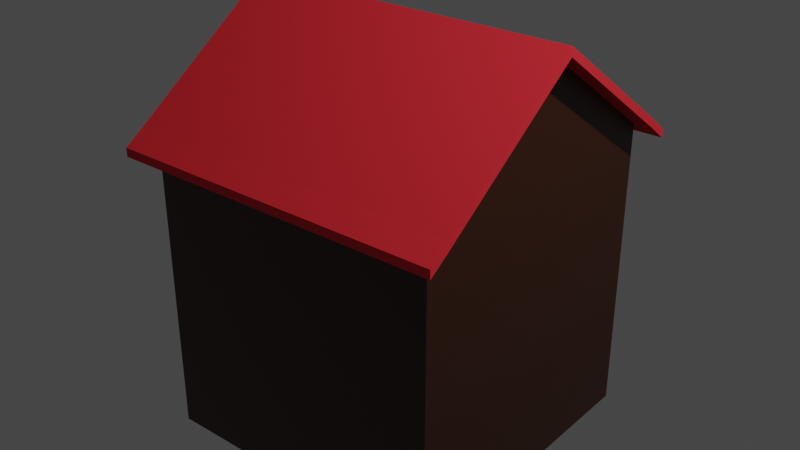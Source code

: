 # Source: kuca.blend  (saved by Blender 2.82.7; exported with 4.5.12 LTS)
import bpy
from mathutils import Matrix  # noqa: F401  (used for matrix-valued properties, if any)

bpy.ops.wm.read_factory_settings(use_empty=True)
scene = bpy.context.scene
scene.name = 'Scene'

# ---- collections
col_collection = bpy.data.collections.new('Collection'); scene.collection.children.link(col_collection)

# ---- materials (node trees are filled in below, after node groups)
mat_material_003 = bpy.data.materials.new('Material.003')
mat_material_003.use_transparent_shadow = False
mat_material_004 = bpy.data.materials.new('Material.004')
mat_material_004.use_transparent_shadow = False
mat_material_002 = bpy.data.materials.new('Material.002')
mat_material_002.alpha_threshold = 0.0
mat_material_002.use_transparent_shadow = False
mat_material_002.line_color = (0.0, 0.0, 0.0, 1.0)
mat_material = bpy.data.materials.new('Material')
mat_material.alpha_threshold = 0.0
mat_material.use_transparent_shadow = False
mat_material.line_color = (0.0, 0.0, 0.0, 1.0)

# ---- material node trees
mat_material_003.use_nodes = True; mat_material_003.node_tree.nodes.clear()
_N = mat_material_003.node_tree.nodes; _L = mat_material_003.node_tree.links
n0 = _N.new('ShaderNodeOutputMaterial'); n0.name = 'Material Output'; n0.location = (300, 300)
n1 = _N.new('ShaderNodeBsdfPrincipled'); n1.name = 'Principled BSDF'; n1.location = (10, 300)
n1.distribution = 'GGX'
n1.subsurface_method = 'BURLEY'
n1.inputs[0].default_value = (0.257, 0.257, 0.257, 1.0)
n1.inputs[3].default_value = 1.45
n1.inputs[27].default_value = (0.0, 0.0, 0.0, 1.0)
n1.inputs[28].default_value = 1.0
_L.new(n1.outputs[0], n0.inputs[0])
n0.is_active_output = True
mat_material_004.use_nodes = True; mat_material_004.node_tree.nodes.clear()
_N = mat_material_004.node_tree.nodes; _L = mat_material_004.node_tree.links
n0 = _N.new('ShaderNodeOutputMaterial'); n0.name = 'Material Output'; n0.location = (300, 300)
n1 = _N.new('ShaderNodeBsdfPrincipled'); n1.name = 'Principled BSDF'; n1.location = (10, 300)
n1.distribution = 'GGX'
n1.subsurface_method = 'BURLEY'
n1.inputs[0].default_value = (0.3122, 0.4042, 0.463, 1.0)
n1.inputs[3].default_value = 1.45
n1.inputs[27].default_value = (0.0, 0.0, 0.0, 1.0)
n1.inputs[28].default_value = 1.0
_L.new(n1.outputs[0], n0.inputs[0])
n0.is_active_output = True
mat_material_002.use_nodes = True; mat_material_002.node_tree.nodes.clear()
_N = mat_material_002.node_tree.nodes; _L = mat_material_002.node_tree.links
n0 = _N.new('ShaderNodeOutputMaterial'); n0.name = 'Material Output'; n0.location = (300, 300)
n1 = _N.new('ShaderNodeBsdfPrincipled'); n1.name = 'Principled BSDF'; n1.location = (10, 300)
n1.distribution = 'GGX'
n1.subsurface_method = 'BURLEY'
n1.inputs[0].default_value = (0.04178, 0.01071, 0.002629, 1.0)
n1.inputs[2].default_value = 0.4
n1.inputs[3].default_value = 1.45
n1.inputs[27].default_value = (0.0, 0.0, 0.0, 1.0)
n1.inputs[28].default_value = 1.0
_L.new(n1.outputs[0], n0.inputs[0])
n0.is_active_output = True
mat_material.use_nodes = True; mat_material.node_tree.nodes.clear()
_N = mat_material.node_tree.nodes; _L = mat_material.node_tree.links
n0 = _N.new('ShaderNodeOutputMaterial'); n0.name = 'Material Output'; n0.location = (300, 300)
n1 = _N.new('ShaderNodeBsdfPrincipled'); n1.name = 'Principled BSDF'; n1.location = (10, 300)
n1.distribution = 'GGX'
n1.subsurface_method = 'BURLEY'
n1.inputs[0].default_value = (0.8, 0.03461, 0.04856, 1.0)
n1.inputs[2].default_value = 0.2229
n1.inputs[3].default_value = 1.45
n1.inputs[13].default_value = 0.0
n1.inputs[27].default_value = (0.0, 0.0, 0.0, 1.0)
n1.inputs[28].default_value = 1.0
_L.new(n1.outputs[0], n0.inputs[0])
n0.is_active_output = True

# ---- world
world_world = bpy.data.worlds.new('World'); scene.world = world_world
world_world.use_nodes = True; world_world.node_tree.nodes.clear()
_N = world_world.node_tree.nodes; _L = world_world.node_tree.links
n0 = _N.new('ShaderNodeOutputWorld'); n0.name = 'World Output'; n0.location = (300, 300)
n1 = _N.new('ShaderNodeBackground'); n1.name = 'Background'; n1.location = (10, 300)
n1.inputs[0].default_value = (0.05088, 0.05088, 0.05088, 1.0)
_L.new(n1.outputs[0], n0.inputs[0])
n0.is_active_output = True
world_world.color = (0.05088, 0.05088, 0.05088)
world_world.use_sun_shadow = False
world_world.sun_shadow_jitter_overblur = 0.0

# ---- lights
light_light = bpy.data.lights.new('Light', 'POINT')
light_light.transmission_factor = 0.0
light_light.energy = 1000.0
light_light.shadow_soft_size = 0.1
light_light.shadow_maximum_resolution = 0.006
light_light.use_absolute_resolution = True

# ---- meshes
me_plane = bpy.data.meshes.new('Plane')
me_plane.from_pydata([(-1.0, -1.0, 0.0), (1.0, -1.0, 0.0), (-1.0, 1.0, 0.0), (1.0, 1.0, 0.0)], [], [(0, 1, 3, 2)])
_uv = me_plane.uv_layers.new(name='UVMap')
_uv.uv.foreach_set('vector', [0.0, 0.0, 1.0, 0.0, 1.0, 1.0, 0.0, 1.0])
me_plane.materials.append(mat_material_003)
me_plane.use_remesh_fix_poles = True
me_plane.use_remesh_preserve_attributes = False
me_plane.use_mirror_vertex_groups = False
me_plane.update()
me_plane_001 = bpy.data.meshes.new('Plane.001')
me_plane_001.from_pydata([(-1.0, -1.0, 0.0), (1.0, -1.0, 0.0), (-1.0, 1.0, 0.0), (1.0, 1.0, 0.0)], [], [(0, 1, 3, 2)])
_uv = me_plane_001.uv_layers.new(name='UVMap')
_uv.uv.foreach_set('vector', [0.0, 0.0, 1.0, 0.0, 1.0, 1.0, 0.0, 1.0])
me_plane_001.materials.append(mat_material_004)
me_plane_001.use_remesh_fix_poles = True
me_plane_001.use_remesh_preserve_attributes = False
me_plane_001.use_mirror_vertex_groups = False
me_plane_001.update()
me_plane_002 = bpy.data.meshes.new('Plane.002')
me_plane_002.from_pydata([(-1.0, -1.0, 0.0), (1.0, -1.0, 0.0), (-1.0, 1.0, 0.0), (1.0, 1.0, 0.0)], [], [(0, 1, 3, 2)])
_uv = me_plane_002.uv_layers.new(name='UVMap')
_uv.uv.foreach_set('vector', [0.0, 0.0, 1.0, 0.0, 1.0, 1.0, 0.0, 1.0])
me_plane_002.materials.append(mat_material_004)
me_plane_002.use_remesh_fix_poles = True
me_plane_002.use_remesh_preserve_attributes = False
me_plane_002.use_mirror_vertex_groups = False
me_plane_002.update()
me_plane_003 = bpy.data.meshes.new('Plane.003')
me_plane_003.from_pydata([(-1.0, -1.0, 0.0), (1.0, -1.0, 0.0), (-1.0, 1.0, 0.0), (1.0, 1.0, 0.0)], [], [(0, 1, 3, 2)])
_uv = me_plane_003.uv_layers.new(name='UVMap')
_uv.uv.foreach_set('vector', [0.0, 0.0, 1.0, 0.0, 1.0, 1.0, 0.0, 1.0])
me_plane_003.materials.append(mat_material_004)
me_plane_003.use_remesh_fix_poles = True
me_plane_003.use_remesh_preserve_attributes = False
me_plane_003.use_mirror_vertex_groups = False
me_plane_003.update()
me_cube = bpy.data.meshes.new('Cube')
me_cube.from_pydata([(1.0, 1.0, 1.0), (1.0, 1.0, -1.0), (1.0, -1.0, 1.0), (1.0, -1.0, -1.0), (-1.0, 1.0, 1.0), (-1.0, 1.0, -1.0), (-1.0, -1.0, 1.0), (-1.0, -1.0, -1.0), (-1.0, 0.0, -1.0), (1.0, 0.0, 1.705), (-1.0, 0.0, 1.705), (1.0, 0.0, -1.0), (1.0, -1.0, 1.0), (-1.0, -1.0, 1.0), (1.0, 0.0, 1.705), (-1.0, 0.0, 1.705), (-1.0, 0.0, 1.763), (-1.0, 1.0, 1.058), (1.0, 1.0, 1.058), (1.0, 0.0, 1.763), (1.0, -1.0, 1.058), (-1.0, -1.0, 1.058), (1.0, 0.0, 1.763), (-1.0, 0.0, 1.763), (-1.0, 0.0, 1.705), (-1.0, 1.0, 1.0), (1.0, 1.0, 1.0), (1.0, 0.0, 1.705), (-1.0, 0.0, 1.763), (1.0, -1.0, 1.0), (-1.0, -1.0, 1.0), (1.0, 0.0, 1.705), (-1.0, 0.0, 1.705), (-1.0, 0.0, 1.763), (-1.0, 1.0, 1.058), (1.0, 1.0, 1.058), (1.0, 0.0, 1.763), (1.0, -1.0, 1.058), (-1.0, -1.0, 1.058), (1.0, 0.0, 1.763), (-1.13, 0.0, 1.705), (-1.13, 1.0, 1.0), (-1.13, 0.0, 1.763), (-1.13, 0.0, 1.705), (-1.13, 0.0, 1.763), (-1.13, 1.0, 1.058), (1.13, 1.0, 1.0), (1.13, 0.0, 1.705), (1.13, 0.0, 1.705), (1.13, 1.0, 1.058), (1.13, 0.0, 1.763), (1.13, 0.0, 1.763), (-1.0, 1.0, 1.0), (1.0, 1.0, 1.0), (-1.0, 1.0, 1.058), (-1.0, 1.0, 1.058), (1.0, 1.0, 1.058), (1.0, 1.0, 1.0), (-1.13, 1.0, 1.058), (-1.0, 1.0, 1.0), (-1.13, 1.0, 1.0), (1.0, 1.0, 1.058), (1.13, 1.0, 1.058), (1.13, 1.0, 1.0), (-1.0, 1.13, 0.9029), (1.0, 1.13, 0.9029), (-1.0, 1.13, 0.9609), (-1.0, 1.13, 0.9609), (1.0, 1.13, 0.9609), (1.0, 1.13, 0.9029), (-1.0, 1.13, 0.9029), (1.0, 1.13, 0.9609)], [], [(2, 9, 14, 12), (3, 2, 6, 7), (8, 10, 4, 5), (8, 11, 3, 7), (11, 9, 2, 3), (5, 4, 0, 1), (1, 0, 9, 11), (5, 1, 11, 8), (7, 6, 10, 8), (45, 34, 55, 58), (23, 16, 28, 33), (10, 6, 13, 15), (15, 13, 30, 32), (6, 2, 12, 13), (19, 16, 23, 22), (19, 22, 39, 36), (12, 14, 31, 29), (16, 17, 34, 28), (9, 0, 26, 27), (13, 12, 29, 30), (36, 39, 51, 50), (31, 27, 47, 48), (4, 25, 59, 52), (18, 19, 36, 35), (4, 10, 24, 25), (14, 9, 27, 31), (20, 21, 38, 37), (26, 0, 53, 57), (22, 20, 37, 39), (49, 46, 63, 62), (21, 23, 33, 38), (10, 15, 32, 24), (40, 43, 44, 42), (24, 32, 43, 40), (33, 28, 42, 44), (48, 47, 50, 51), (35, 49, 62, 61), (17, 18, 56, 54), (25, 41, 60, 59), (41, 45, 58, 60), (34, 17, 54, 55), (46, 26, 57, 63), (18, 35, 61, 56), (0, 4, 52, 53), (66, 64, 70, 67), (65, 68, 71, 69), (57, 53, 65, 69), (56, 61, 71, 68), (52, 59, 70, 64), (55, 54, 66, 67)])
_uv = me_cube.uv_layers.new(name='UVMap')
_uv.uv.foreach_set('vector', [0.625, 0.75, 0.625, 0.625, 0.625, 0.625, 0.625, 0.75, 0.375, 0.75, 0.625, 0.75, 0.625, 1.0, 0.375, 1.0, 0.375, 0.125, 0.625, 0.125, 0.625, 0.25, 0.375, 0.25, 0.125, 0.625, 0.375, 0.625, 0.375, 0.75, 0.125, 0.75, 0.375, 0.625, 0.625, 0.625, 0.625, 0.75, 0.375, 0.75, 0.375, 0.25, 0.625, 0.25, 0.625, 0.5, 0.375, 0.5, 0.375, 0.5, 0.625, 0.5, 0.625, 0.625, 0.375, 0.625, 0.125, 0.5, 0.375, 0.5, 0.375, 0.625, 0.125, 0.625, 0.375, 0.0, 0.625, 0.0, 0.625, 0.125, 0.375, 0.125, 0.875, 0.5, 0.875, 0.5, 0.875, 0.5, 0.875, 0.5, 0.875, 0.625, 0.875, 0.625, 0.875, 0.625, 0.875, 0.625, 0.625, 0.125, 0.625, 0.0, 0.625, 0.0, 0.625, 0.125, 0.625, 0.125, 0.625, 0.0, 0.625, 0.0, 0.625, 0.125, 0.625, 1.0, 0.625, 0.75, 0.625, 0.75, 0.625, 1.0, 0.625, 0.625, 0.875, 0.625, 0.875, 0.625, 0.625, 0.625, 0.625, 0.625, 0.625, 0.625, 0.625, 0.625, 0.625, 0.625, 0.625, 0.75, 0.625, 0.625, 0.625, 0.625, 0.625, 0.75, 0.875, 0.625, 0.875, 0.5, 0.875, 0.5, 0.875, 0.625, 0.625, 0.625, 0.625, 0.5, 0.625, 0.5, 0.625, 0.625, 0.625, 1.0, 0.625, 0.75, 0.625, 0.75, 0.625, 1.0, 0.625, 0.625, 0.625, 0.625, 0.625, 0.625, 0.625, 0.625, 0.625, 0.625, 0.625, 0.625, 0.625, 0.625, 0.625, 0.625, 0.625, 0.25, 0.625, 0.25, 0.625, 0.25, 0.625, 0.25, 0.625, 0.5, 0.625, 0.625, 0.625, 0.625, 0.625, 0.5, 0.625, 0.25, 0.625, 0.125, 0.625, 0.125, 0.625, 0.25, 0.625, 0.625, 0.625, 0.625, 0.625, 0.625, 0.625, 0.625, 0.625, 0.75, 0.875, 0.75, 0.875, 0.75, 0.625, 0.75, 0.625, 0.5, 0.625, 0.5, 0.625, 0.5, 0.625, 0.5, 0.625, 0.625, 0.625, 0.75, 0.625, 0.75, 0.625, 0.625, 0.625, 0.5, 0.625, 0.5, 0.625, 0.5, 0.625, 0.5, 0.875, 0.75, 0.875, 0.625, 0.875, 0.625, 0.875, 0.75, 0.625, 0.125, 0.625, 0.125, 0.625, 0.125, 0.625, 0.125, 0.625, 0.125, 0.625, 0.125, 0.625, 0.125, 0.625, 0.125, 0.625, 0.125, 0.625, 0.125, 0.625, 0.125, 0.625, 0.125, 0.875, 0.625, 0.875, 0.625, 0.875, 0.625, 0.875, 0.625, 0.625, 0.625, 0.625, 0.625, 0.625, 0.625, 0.625, 0.625, 0.625, 0.5, 0.625, 0.5, 0.625, 0.5, 0.625, 0.5, 0.875, 0.5, 0.625, 0.5, 0.625, 0.5, 0.875, 0.5, 0.625, 0.25, 0.625, 0.25, 0.625, 0.25, 0.625, 0.25, 0.625, 0.25, 0.625, 0.25, 0.625, 0.25, 0.625, 0.25, 0.875, 0.5, 0.875, 0.5, 0.875, 0.5, 0.875, 0.5, 0.625, 0.5, 0.625, 0.5, 0.625, 0.5, 0.625, 0.5, 0.625, 0.5, 0.625, 0.5, 0.625, 0.5, 0.625, 0.5, 0.625, 0.5, 0.625, 0.25, 0.625, 0.25, 0.625, 0.5, 0.625, 0.25, 0.625, 0.25, 0.625, 0.25, 0.625, 0.25, 0.625, 0.5, 0.625, 0.5, 0.625, 0.5, 0.625, 0.5, 0.625, 0.5, 0.625, 0.5, 0.625, 0.5, 0.625, 0.5, 0.625, 0.5, 0.625, 0.5, 0.625, 0.5, 0.625, 0.5, 0.625, 0.25, 0.625, 0.25, 0.625, 0.25, 0.625, 0.25, 0.875, 0.5, 0.875, 0.5, 0.875, 0.5, 0.875, 0.5])
me_cube.materials.append(mat_material_002)
me_cube.use_remesh_preserve_volume = False
me_cube.use_remesh_preserve_attributes = False
me_cube.use_mirror_vertex_groups = False
me_cube.update()
me_cube_001 = bpy.data.meshes.new('Cube.001')
me_cube_001.from_pydata([(-1.0, 0.0, 1.763), (-1.0, 1.0, 1.058), (1.0, 1.0, 1.058), (1.0, 0.0, 1.763), (1.0, -1.0, 1.058), (-1.0, -1.0, 1.058), (1.0, 0.0, 1.763), (-1.0, 0.0, 1.763), (-1.0, 0.0, 1.705), (-1.0, 1.0, 1.0), (1.0, 1.0, 1.0), (1.0, 0.0, 1.705), (-1.0, 0.0, 1.763), (1.0, -1.0, 1.0), (-1.0, -1.0, 1.0), (1.0, 0.0, 1.705), (-1.0, 0.0, 1.705), (-1.0, 0.0, 1.763), (-1.0, 1.0, 1.058), (1.0, 1.0, 1.058), (1.0, 0.0, 1.763), (1.0, -1.0, 1.058), (-1.0, -1.0, 1.058), (1.0, 0.0, 1.763), (-1.13, 0.0, 1.705), (-1.13, 1.0, 1.0), (-1.13, 0.0, 1.763), (-1.13, -1.0, 1.0), (-1.13, 0.0, 1.705), (-1.13, 0.0, 1.763), (-1.13, 1.0, 1.058), (-1.13, -1.0, 1.058), (1.13, 1.0, 1.0), (1.13, 0.0, 1.705), (1.13, 0.0, 1.705), (1.13, -1.0, 1.0), (1.13, 1.0, 1.058), (1.13, 0.0, 1.763), (1.13, 0.0, 1.763), (1.13, -1.0, 1.058), (-1.0, 1.0, 1.0), (1.0, 1.0, 1.0), (-1.0, 1.0, 1.058), (-1.0, 1.0, 1.058), (1.0, 1.0, 1.058), (1.0, 1.0, 1.0), (-1.13, 1.0, 1.058), (-1.0, 1.0, 1.0), (-1.13, 1.0, 1.0), (1.0, 1.0, 1.058), (1.13, 1.0, 1.058), (1.13, 1.0, 1.0), (-1.0, 1.13, 0.9029), (1.0, 1.13, 0.9029), (-1.0, 1.13, 0.9609), (-1.0, 1.13, 0.9609), (1.0, 1.13, 0.9609), (1.0, 1.13, 0.9029), (-1.13, 1.13, 0.9609), (-1.0, 1.13, 0.9029), (-1.13, 1.13, 0.9029), (1.0, 1.13, 0.9609), (1.13, 1.13, 0.9609), (1.13, 1.13, 0.9029), (1.0, -1.14, 0.9059), (-1.0, -1.14, 0.9059), (1.0, -1.14, 0.9638), (-1.0, -1.14, 0.9638), (-1.13, -1.14, 0.9059), (-1.13, -1.14, 0.9638), (1.13, -1.14, 0.9638), (1.13, -1.14, 0.9059)], [], [(2, 1, 0, 3), (6, 7, 5, 4), (23, 21, 39, 38), (13, 35, 71, 64), (16, 14, 27, 28), (14, 13, 64, 65), (28, 27, 31, 29), (25, 24, 26, 30), (22, 17, 29, 31), (9, 8, 24, 25), (12, 18, 30, 26), (35, 34, 38, 39), (33, 32, 36, 37), (11, 10, 32, 33), (19, 20, 37, 36), (39, 21, 66, 70), (13, 15, 34, 35), (50, 51, 63, 62), (46, 43, 55, 58), (42, 44, 56, 54), (48, 46, 58, 60), (49, 50, 62, 61), (53, 52, 54, 56), (55, 59, 60, 58), (57, 61, 62, 63), (41, 40, 52, 53), (47, 48, 60, 59), (51, 45, 57, 63), (65, 67, 69, 68), (65, 64, 66, 67), (66, 64, 71, 70), (31, 27, 68, 69), (35, 39, 70, 71), (22, 31, 69, 67), (21, 22, 67, 66), (27, 14, 65, 68)])
_uv = me_cube_001.uv_layers.new(name='UVMap')
_uv.uv.foreach_set('vector', [0.625, 0.5, 0.875, 0.5, 0.875, 0.625, 0.625, 0.625, 0.625, 0.625, 0.875, 0.625, 0.875, 0.75, 0.625, 0.75, 0.625, 0.625, 0.625, 0.75, 0.625, 0.75, 0.625, 0.625, 0.625, 0.75, 0.625, 0.75, 0.625, 0.75, 0.625, 0.75, 0.625, 0.125, 0.625, 0.0, 0.625, 0.0, 0.625, 0.125, 0.625, 1.0, 0.625, 0.75, 0.625, 0.75, 0.625, 1.0, 0.625, 0.125, 0.625, 0.0, 0.625, 0.0, 0.625, 0.125, 0.625, 0.25, 0.625, 0.125, 0.625, 0.125, 0.625, 0.25, 0.875, 0.75, 0.875, 0.625, 0.875, 0.625, 0.875, 0.75, 0.625, 0.25, 0.625, 0.125, 0.625, 0.125, 0.625, 0.25, 0.875, 0.625, 0.875, 0.5, 0.875, 0.5, 0.875, 0.625, 0.625, 0.75, 0.625, 0.625, 0.625, 0.625, 0.625, 0.75, 0.625, 0.625, 0.625, 0.5, 0.625, 0.5, 0.625, 0.625, 0.625, 0.625, 0.625, 0.5, 0.625, 0.5, 0.625, 0.625, 0.625, 0.5, 0.625, 0.625, 0.625, 0.625, 0.625, 0.5, 0.625, 0.75, 0.625, 0.75, 0.625, 0.75, 0.625, 0.75, 0.625, 0.75, 0.625, 0.625, 0.625, 0.625, 0.625, 0.75, 0.625, 0.5, 0.625, 0.5, 0.625, 0.5, 0.625, 0.5, 0.875, 0.5, 0.875, 0.5, 0.875, 0.5, 0.875, 0.5, 0.875, 0.5, 0.625, 0.5, 0.625, 0.5, 0.875, 0.5, 0.625, 0.25, 0.625, 0.25, 0.625, 0.25, 0.625, 0.25, 0.625, 0.5, 0.625, 0.5, 0.625, 0.5, 0.625, 0.5, 0.625, 0.5, 0.625, 0.25, 0.625, 0.25, 0.625, 0.5, 0.625, 0.25, 0.625, 0.25, 0.625, 0.25, 0.625, 0.25, 0.625, 0.5, 0.625, 0.5, 0.625, 0.5, 0.625, 0.5, 0.625, 0.5, 0.625, 0.25, 0.625, 0.25, 0.625, 0.5, 0.625, 0.25, 0.625, 0.25, 0.625, 0.25, 0.625, 0.25, 0.625, 0.5, 0.625, 0.5, 0.625, 0.5, 0.625, 0.5, 0.625, 1.0, 0.625, 1.0, 0.625, 1.0, 0.625, 1.0, 0.625, 1.0, 0.625, 0.75, 0.625, 0.75, 0.625, 1.0, 0.625, 0.75, 0.625, 0.75, 0.625, 0.75, 0.625, 0.75, 0.625, 0.0, 0.625, 0.0, 0.625, 0.0, 0.625, 0.0, 0.625, 0.75, 0.625, 0.75, 0.625, 0.75, 0.625, 0.75, 0.875, 0.75, 0.875, 0.75, 0.875, 0.75, 0.875, 0.75, 0.625, 0.75, 0.875, 0.75, 0.875, 0.75, 0.625, 0.75, 0.625, 0.0, 0.625, 0.0, 0.625, 0.0, 0.625, 0.0])
me_cube_001.materials.append(mat_material)
me_cube_001.use_remesh_preserve_volume = False
me_cube_001.use_remesh_preserve_attributes = False
me_cube_001.use_mirror_vertex_groups = False
me_cube_001.update()

# ---- objects
ob_plane = bpy.data.objects.new('Plane', me_plane)
ob_plane_001 = bpy.data.objects.new('Plane.001', me_plane_001)
ob_plane_002 = bpy.data.objects.new('Plane.002', me_plane_002)
ob_plane_003 = bpy.data.objects.new('Plane.003', me_plane_003)
ob_cube = bpy.data.objects.new('Cube', me_cube)
ob_light = bpy.data.objects.new('Light', light_light)
ob_krov = bpy.data.objects.new('KROV', me_cube_001)

# ---- transforms, parenting, visibility, modifiers, constraints
ob_plane.location = (-1.023, 0.5861, -0.515)
ob_plane.rotation_euler = (-0.0, 4.712, 0.0)
ob_plane.scale = (0.478, 0.2135, 0.2466)
ob_plane.lineart.crease_threshold = 0.0
ob_plane_001.location = (-1.023, -0.3176, -0.3139)
ob_plane_001.rotation_euler = (-0.0, 4.712, 0.0)
ob_plane_001.scale = (0.2889, 0.2777, 0.3209)
ob_plane_001.lineart.crease_threshold = 0.0
ob_plane_002.location = (-1.023, -0.5122, 0.5351)
ob_plane_002.rotation_euler = (-0.0, 4.712, 0.0)
ob_plane_002.scale = (0.2889, 0.2777, 0.3209)
ob_plane_002.lineart.crease_threshold = 0.0
ob_plane_003.location = (-1.023, 0.4784, 0.5351)
ob_plane_003.rotation_euler = (-0.0, 4.712, 0.0)
ob_plane_003.scale = (0.2889, 0.2777, 0.3209)
ob_plane_003.lineart.crease_threshold = 0.0
ob_cube.location = (0.0, 0.0, 0.0)
ob_cube.lock_rotations_4d = False
ob_cube.empty_display_type = 'ARROWS'
ob_cube.lineart.crease_threshold = 0.0
ob_light.location = (4.076, 1.005, 5.904)
ob_light.rotation_euler = (0.6503, 0.05522, 1.866)
ob_light.lock_rotations_4d = False
ob_light.empty_display_type = 'ARROWS'
ob_light.color = (0.0, 0.0, 0.0, 0.0)
ob_light.lineart.crease_threshold = 0.0
ob_krov.location = (0.0, 0.0, 0.0)
ob_krov.lock_rotations_4d = False
ob_krov.empty_display_type = 'ARROWS'
ob_krov.lineart.crease_threshold = 0.0

# ---- collection membership
scene.collection.objects.link(ob_plane)
scene.collection.objects.link(ob_plane_001)
scene.collection.objects.link(ob_plane_002)
scene.collection.objects.link(ob_plane_003)
col_collection.objects.link(ob_cube)
col_collection.objects.link(ob_light)
col_collection.objects.link(ob_krov)

# ---- scene / render settings (as saved in the file)
scene.frame_start = 1; scene.frame_end = 250; scene.frame_set(1)
scene.render.engine = 'BLENDER_EEVEE_NEXT'
scene.cycles.use_denoising = False
scene.cycles.samples = 128
scene.cycles.sampling_pattern = 'TABULATED_SOBOL'
scene.cycles.use_adaptive_sampling = False
scene.cycles.use_light_tree = False
scene.view_settings.view_transform = 'Filmic'
bpy.context.view_layer.update()

# ---- added for rendering (the .blend has no active camera): camera
cam_auto = bpy.data.cameras.new('AutoCamera')
cam_auto.lens = 50.0
cam_auto.sensor_width = 36.0
cam_auto.clip_end = 1000.0
ob_auto_camera = bpy.data.objects.new('AutoCamera', cam_auto)
scene.collection.objects.link(ob_auto_camera)
ob_auto_camera.location = (3.91396, -4.70176, 3.51273)
ob_auto_camera.rotation_euler = (1.09748, -7.21219e-08, 0.694738)
scene.camera = ob_auto_camera
bpy.context.view_layer.update()
